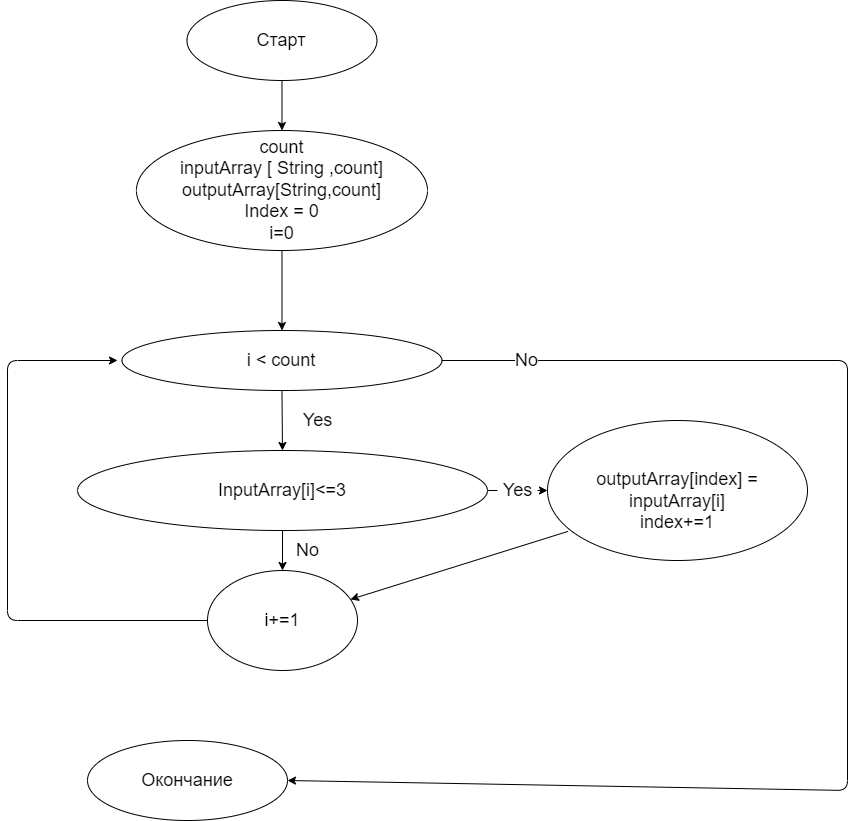

The diagram above was exported from draw.io. Its source (the exported page's mxGraphModel, read from the mxfile embedded in the PNG):
<mxGraphModel dx="956" dy="562" grid="1" gridSize="10" guides="1" tooltips="1" connect="1" arrows="1" fold="1" page="1" pageScale="1" pageWidth="827" pageHeight="1169" math="0" shadow="0">
  <root>
    <mxCell id="0" />
    <mxCell id="1" parent="0" />
    <mxCell id="4" value="" style="edgeStyle=none;html=1;fontSize=18;entryX=0.5;entryY=0;entryDx=0;entryDy=0;" edge="1" parent="1" source="2" target="5">
      <mxGeometry relative="1" as="geometry">
        <mxPoint x="345" y="130" as="targetPoint" />
      </mxGeometry>
    </mxCell>
    <mxCell id="2" value="&lt;font style=&quot;font-size: 18px&quot;&gt;Cтарт&lt;/font&gt;" style="ellipse;whiteSpace=wrap;html=1;" vertex="1" parent="1">
      <mxGeometry x="259.47" width="190" height="80" as="geometry" />
    </mxCell>
    <mxCell id="7" value="" style="edgeStyle=none;html=1;fontSize=18;" edge="1" parent="1" source="5">
      <mxGeometry relative="1" as="geometry">
        <mxPoint x="356.87750000000005" y="240" as="targetPoint" />
      </mxGeometry>
    </mxCell>
    <mxCell id="12" style="edgeStyle=none;html=1;fontSize=18;entryX=0.5;entryY=0;entryDx=0;entryDy=0;" edge="1" parent="1" source="5" target="8">
      <mxGeometry relative="1" as="geometry">
        <mxPoint x="354" y="330" as="targetPoint" />
      </mxGeometry>
    </mxCell>
    <mxCell id="5" value="count&lt;br&gt;inputArray [ String ,count]&lt;br&gt;outputArray[String,count]&lt;br&gt;Index = 0&lt;br&gt;i=0" style="ellipse;whiteSpace=wrap;html=1;fontSize=18;" vertex="1" parent="1">
      <mxGeometry x="208.94" y="130" width="291.06" height="120" as="geometry" />
    </mxCell>
    <mxCell id="17" style="edgeStyle=none;html=1;fontSize=18;entryX=0.5;entryY=0;entryDx=0;entryDy=0;" edge="1" parent="1" source="8" target="18">
      <mxGeometry relative="1" as="geometry">
        <mxPoint x="354.47" y="440" as="targetPoint" />
      </mxGeometry>
    </mxCell>
    <mxCell id="31" value="No" style="edgeStyle=none;html=1;fontSize=18;entryX=1;entryY=0.5;entryDx=0;entryDy=0;" edge="1" parent="1" source="8" target="32">
      <mxGeometry x="-0.8779" relative="1" as="geometry">
        <mxPoint x="370" y="780" as="targetPoint" />
        <Array as="points">
          <mxPoint x="920" y="360" />
          <mxPoint x="920" y="790" />
        </Array>
        <mxPoint as="offset" />
      </mxGeometry>
    </mxCell>
    <mxCell id="8" value="i &amp;lt; count" style="ellipse;whiteSpace=wrap;html=1;fontSize=18;" vertex="1" parent="1">
      <mxGeometry x="194.47" y="330" width="320" height="60" as="geometry" />
    </mxCell>
    <mxCell id="19" style="edgeStyle=none;html=1;fontSize=18;entryX=0;entryY=0.5;entryDx=0;entryDy=0;startArrow=none;" edge="1" parent="1" source="22" target="20">
      <mxGeometry relative="1" as="geometry">
        <mxPoint x="609.9999999999998" y="490" as="targetPoint" />
      </mxGeometry>
    </mxCell>
    <mxCell id="23" style="edgeStyle=none;html=1;fontSize=18;entryX=0.5;entryY=0;entryDx=0;entryDy=0;exitX=0.5;exitY=1;exitDx=0;exitDy=0;" edge="1" parent="1" source="18" target="27">
      <mxGeometry relative="1" as="geometry">
        <mxPoint x="354" y="560" as="targetPoint" />
        <mxPoint x="354" y="540" as="sourcePoint" />
      </mxGeometry>
    </mxCell>
    <mxCell id="18" value="InputArray[i]&amp;lt;=3&lt;br&gt;" style="ellipse;whiteSpace=wrap;html=1;fontSize=18;" vertex="1" parent="1">
      <mxGeometry x="150" y="450" width="410" height="80" as="geometry" />
    </mxCell>
    <mxCell id="25" style="edgeStyle=none;html=1;fontSize=18;exitX=0.079;exitY=0.792;exitDx=0;exitDy=0;exitPerimeter=0;" edge="1" parent="1" source="20" target="27">
      <mxGeometry relative="1" as="geometry">
        <mxPoint x="410" y="610" as="targetPoint" />
        <Array as="points" />
      </mxGeometry>
    </mxCell>
    <mxCell id="20" value="&lt;span&gt;&lt;br&gt;&lt;br&gt;outputArray[index] = inputArray[i]&lt;br&gt;&lt;/span&gt;index+=1&lt;span&gt;&lt;br&gt;&lt;br&gt;&lt;/span&gt;" style="ellipse;whiteSpace=wrap;html=1;fontSize=18;" vertex="1" parent="1">
      <mxGeometry x="620" y="420" width="260" height="140" as="geometry" />
    </mxCell>
    <mxCell id="26" value="Yes" style="text;html=1;align=center;verticalAlign=middle;resizable=0;points=[];autosize=1;strokeColor=none;fillColor=none;fontSize=18;" vertex="1" parent="1">
      <mxGeometry x="370" y="405" width="40" height="30" as="geometry" />
    </mxCell>
    <mxCell id="30" style="edgeStyle=none;html=1;fontSize=18;" edge="1" parent="1" source="27">
      <mxGeometry relative="1" as="geometry">
        <mxPoint x="190" y="360" as="targetPoint" />
        <Array as="points">
          <mxPoint x="80" y="620" />
          <mxPoint x="80" y="360" />
        </Array>
      </mxGeometry>
    </mxCell>
    <mxCell id="27" value="i+=1" style="ellipse;whiteSpace=wrap;html=1;fontSize=18;" vertex="1" parent="1">
      <mxGeometry x="280" y="570" width="150" height="100" as="geometry" />
    </mxCell>
    <mxCell id="32" value="Окончание" style="ellipse;whiteSpace=wrap;html=1;fontSize=18;" vertex="1" parent="1">
      <mxGeometry x="160" y="740" width="200" height="80" as="geometry" />
    </mxCell>
    <mxCell id="22" value="Yes" style="text;html=1;align=center;verticalAlign=middle;resizable=0;points=[];autosize=1;strokeColor=none;fillColor=none;fontSize=18;" vertex="1" parent="1">
      <mxGeometry x="570" y="475" width="40" height="30" as="geometry" />
    </mxCell>
    <mxCell id="33" value="" style="edgeStyle=none;html=1;fontSize=18;entryX=0;entryY=0.5;entryDx=0;entryDy=0;endArrow=none;" edge="1" parent="1" source="18" target="22">
      <mxGeometry relative="1" as="geometry">
        <mxPoint x="620.0000000000014" y="490" as="targetPoint" />
        <mxPoint x="559.4699999999991" y="490" as="sourcePoint" />
      </mxGeometry>
    </mxCell>
    <mxCell id="34" value="No" style="text;html=1;align=center;verticalAlign=middle;resizable=0;points=[];autosize=1;strokeColor=none;fillColor=none;fontSize=18;" vertex="1" parent="1">
      <mxGeometry x="360" y="535" width="40" height="30" as="geometry" />
    </mxCell>
  </root>
</mxGraphModel>